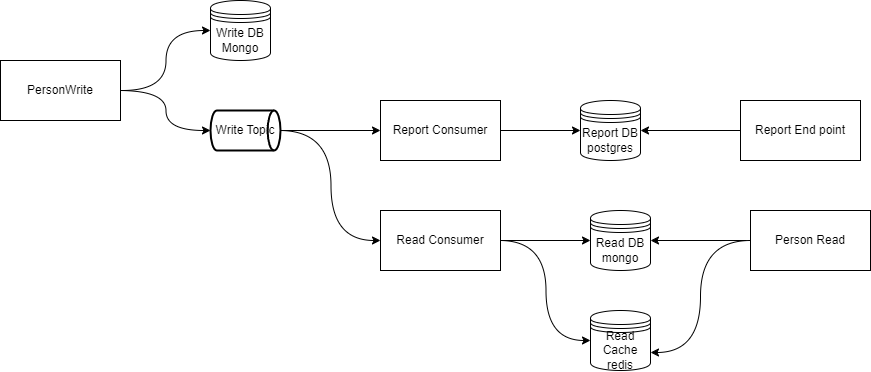

The diagram above was exported from draw.io. Its source (the exported page's mxGraphModel, read from the mxfile embedded in the PNG):
<mxGraphModel dx="1050" dy="522" grid="1" gridSize="10" guides="1" tooltips="1" connect="1" arrows="1" fold="1" page="1" pageScale="1" pageWidth="850" pageHeight="1100" math="0" shadow="0">
  <root>
    <mxCell id="0" />
    <mxCell id="1" parent="0" />
    <mxCell id="tGJcQR7owBClaJVIUSqq-1" value="PersonWrite" style="rounded=0;whiteSpace=wrap;html=1;" parent="1" vertex="1">
      <mxGeometry x="50" y="140" width="120" height="60" as="geometry" />
    </mxCell>
    <mxCell id="tGJcQR7owBClaJVIUSqq-4" value="Write DB&lt;div&gt;Mongo&lt;/div&gt;" style="shape=datastore;whiteSpace=wrap;html=1;" parent="1" vertex="1">
      <mxGeometry x="260" y="80" width="60" height="60" as="geometry" />
    </mxCell>
    <mxCell id="tGJcQR7owBClaJVIUSqq-5" value="Write Topic" style="strokeWidth=2;html=1;shape=mxgraph.flowchart.direct_data;whiteSpace=wrap;" parent="1" vertex="1">
      <mxGeometry x="260" y="190" width="70" height="40" as="geometry" />
    </mxCell>
    <mxCell id="tGJcQR7owBClaJVIUSqq-6" value="Report Consumer" style="rounded=0;whiteSpace=wrap;html=1;" parent="1" vertex="1">
      <mxGeometry x="430" y="180" width="120" height="60" as="geometry" />
    </mxCell>
    <mxCell id="tGJcQR7owBClaJVIUSqq-7" value="Report DB&lt;br&gt;postgres" style="shape=datastore;whiteSpace=wrap;html=1;" parent="1" vertex="1">
      <mxGeometry x="630" y="180" width="60" height="60" as="geometry" />
    </mxCell>
    <mxCell id="tGJcQR7owBClaJVIUSqq-8" value="Report End point" style="rounded=0;whiteSpace=wrap;html=1;" parent="1" vertex="1">
      <mxGeometry x="790" y="180" width="120" height="60" as="geometry" />
    </mxCell>
    <mxCell id="tGJcQR7owBClaJVIUSqq-9" value="Read DB&lt;div&gt;mongo&lt;/div&gt;" style="shape=datastore;whiteSpace=wrap;html=1;" parent="1" vertex="1">
      <mxGeometry x="640" y="290" width="60" height="60" as="geometry" />
    </mxCell>
    <mxCell id="tGJcQR7owBClaJVIUSqq-10" value="Person Read" style="rounded=0;whiteSpace=wrap;html=1;" parent="1" vertex="1">
      <mxGeometry x="800" y="290" width="120" height="60" as="geometry" />
    </mxCell>
    <mxCell id="tGJcQR7owBClaJVIUSqq-11" value="Read Consumer" style="rounded=0;whiteSpace=wrap;html=1;" parent="1" vertex="1">
      <mxGeometry x="430" y="290" width="120" height="60" as="geometry" />
    </mxCell>
    <mxCell id="tGJcQR7owBClaJVIUSqq-12" value="" style="endArrow=classic;html=1;rounded=0;entryX=0;entryY=0.5;entryDx=0;entryDy=0;edgeStyle=orthogonalEdgeStyle;curved=1;" parent="1" target="tGJcQR7owBClaJVIUSqq-4" edge="1">
      <mxGeometry width="50" height="50" relative="1" as="geometry">
        <mxPoint x="170" y="170" as="sourcePoint" />
        <mxPoint x="220" y="120" as="targetPoint" />
      </mxGeometry>
    </mxCell>
    <mxCell id="tGJcQR7owBClaJVIUSqq-13" value="" style="endArrow=classic;html=1;rounded=0;entryX=0;entryY=0.5;entryDx=0;entryDy=0;entryPerimeter=0;edgeStyle=orthogonalEdgeStyle;curved=1;" parent="1" target="tGJcQR7owBClaJVIUSqq-5" edge="1">
      <mxGeometry width="50" height="50" relative="1" as="geometry">
        <mxPoint x="170" y="170" as="sourcePoint" />
        <mxPoint x="220" y="120" as="targetPoint" />
      </mxGeometry>
    </mxCell>
    <mxCell id="tGJcQR7owBClaJVIUSqq-14" value="" style="endArrow=classic;html=1;rounded=0;entryX=0;entryY=0.5;entryDx=0;entryDy=0;" parent="1" target="tGJcQR7owBClaJVIUSqq-6" edge="1">
      <mxGeometry width="50" height="50" relative="1" as="geometry">
        <mxPoint x="330" y="210" as="sourcePoint" />
        <mxPoint x="410" y="220" as="targetPoint" />
      </mxGeometry>
    </mxCell>
    <mxCell id="tGJcQR7owBClaJVIUSqq-15" value="" style="endArrow=classic;html=1;rounded=0;entryX=0;entryY=0.5;entryDx=0;entryDy=0;edgeStyle=orthogonalEdgeStyle;curved=1;" parent="1" target="tGJcQR7owBClaJVIUSqq-11" edge="1">
      <mxGeometry width="50" height="50" relative="1" as="geometry">
        <mxPoint x="330" y="210" as="sourcePoint" />
        <mxPoint x="420" y="330" as="targetPoint" />
      </mxGeometry>
    </mxCell>
    <mxCell id="tGJcQR7owBClaJVIUSqq-17" value="" style="endArrow=classic;html=1;rounded=0;entryX=0;entryY=0.5;entryDx=0;entryDy=0;" parent="1" target="tGJcQR7owBClaJVIUSqq-7" edge="1">
      <mxGeometry width="50" height="50" relative="1" as="geometry">
        <mxPoint x="550" y="210" as="sourcePoint" />
        <mxPoint x="600" y="160" as="targetPoint" />
      </mxGeometry>
    </mxCell>
    <mxCell id="tGJcQR7owBClaJVIUSqq-18" value="" style="endArrow=classic;html=1;rounded=0;exitX=1;exitY=0.5;exitDx=0;exitDy=0;entryX=0;entryY=0.5;entryDx=0;entryDy=0;" parent="1" source="tGJcQR7owBClaJVIUSqq-11" target="tGJcQR7owBClaJVIUSqq-9" edge="1">
      <mxGeometry width="50" height="50" relative="1" as="geometry">
        <mxPoint x="550" y="330" as="sourcePoint" />
        <mxPoint x="600" y="280" as="targetPoint" />
      </mxGeometry>
    </mxCell>
    <mxCell id="tGJcQR7owBClaJVIUSqq-21" value="Read Cache&lt;div&gt;redis&lt;/div&gt;" style="shape=datastore;whiteSpace=wrap;html=1;" parent="1" vertex="1">
      <mxGeometry x="640" y="390" width="60" height="60" as="geometry" />
    </mxCell>
    <mxCell id="tGJcQR7owBClaJVIUSqq-22" value="" style="endArrow=classic;html=1;rounded=0;entryX=0;entryY=0.5;entryDx=0;entryDy=0;edgeStyle=orthogonalEdgeStyle;curved=1;" parent="1" target="tGJcQR7owBClaJVIUSqq-21" edge="1">
      <mxGeometry width="50" height="50" relative="1" as="geometry">
        <mxPoint x="550" y="320" as="sourcePoint" />
        <mxPoint x="600" y="270" as="targetPoint" />
      </mxGeometry>
    </mxCell>
    <mxCell id="tGJcQR7owBClaJVIUSqq-23" value="" style="endArrow=classic;html=1;rounded=0;exitX=0;exitY=0.5;exitDx=0;exitDy=0;entryX=1;entryY=0.7;entryDx=0;entryDy=0;edgeStyle=orthogonalEdgeStyle;curved=1;" parent="1" source="tGJcQR7owBClaJVIUSqq-10" target="tGJcQR7owBClaJVIUSqq-21" edge="1">
      <mxGeometry width="50" height="50" relative="1" as="geometry">
        <mxPoint x="760" y="430" as="sourcePoint" />
        <mxPoint x="810" y="380" as="targetPoint" />
      </mxGeometry>
    </mxCell>
    <mxCell id="tGJcQR7owBClaJVIUSqq-24" value="" style="endArrow=classic;html=1;rounded=0;entryX=1;entryY=0.5;entryDx=0;entryDy=0;" parent="1" target="tGJcQR7owBClaJVIUSqq-9" edge="1">
      <mxGeometry width="50" height="50" relative="1" as="geometry">
        <mxPoint x="796" y="320" as="sourcePoint" />
        <mxPoint x="780" y="250" as="targetPoint" />
      </mxGeometry>
    </mxCell>
    <mxCell id="tGJcQR7owBClaJVIUSqq-25" value="" style="endArrow=classic;html=1;rounded=0;exitX=0;exitY=0.5;exitDx=0;exitDy=0;entryX=1;entryY=0.5;entryDx=0;entryDy=0;" parent="1" source="tGJcQR7owBClaJVIUSqq-8" target="tGJcQR7owBClaJVIUSqq-7" edge="1">
      <mxGeometry width="50" height="50" relative="1" as="geometry">
        <mxPoint x="700" y="210" as="sourcePoint" />
        <mxPoint x="750" y="160" as="targetPoint" />
      </mxGeometry>
    </mxCell>
  </root>
</mxGraphModel>